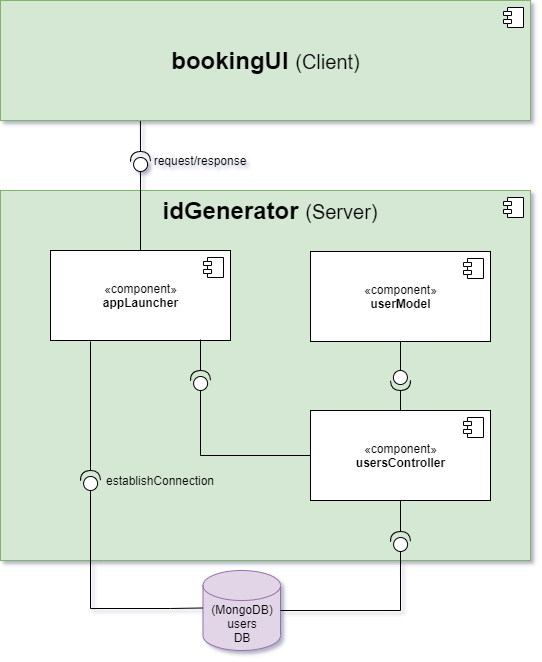

The diagram above was exported from draw.io. Its source (the exported page's mxGraphModel, read from the mxfile embedded in the PNG):
<mxGraphModel dx="1422" dy="-65" grid="1" gridSize="10" guides="1" tooltips="1" connect="1" arrows="1" fold="1" page="1" pageScale="1" pageWidth="1169" pageHeight="827" math="0" shadow="0">
  <root>
    <mxCell id="0" />
    <mxCell id="1" parent="0" />
    <mxCell id="2" style="edgeStyle=none;rounded=0;orthogonalLoop=1;jettySize=auto;html=1;shadow=0;endArrow=none;endFill=0;strokeColor=#000000;strokeWidth=1;entryX=0.264;entryY=0.983;entryDx=0;entryDy=0;entryPerimeter=0;" edge="1" source="12" target="6" parent="1">
      <mxGeometry relative="1" as="geometry">
        <mxPoint x="460" y="1009" as="targetPoint" />
      </mxGeometry>
    </mxCell>
    <mxCell id="3" value="" style="html=1;dropTarget=0;fillColor=#d5e8d4;strokeColor=#82b366;" vertex="1" parent="1">
      <mxGeometry x="320" y="1070" width="530" height="370" as="geometry" />
    </mxCell>
    <mxCell id="4" value="" style="shape=module;jettyWidth=8;jettyHeight=4;" vertex="1" parent="3">
      <mxGeometry x="1" width="20" height="20" relative="1" as="geometry">
        <mxPoint x="-27" y="7" as="offset" />
      </mxGeometry>
    </mxCell>
    <mxCell id="5" value="(MongoDB)&lt;br&gt;users&lt;br&gt;DB" style="shape=cylinder3;whiteSpace=wrap;html=1;boundedLbl=1;backgroundOutline=1;size=15;strokeColor=#9673a6;fillColor=#e1d5e7;" vertex="1" parent="1">
      <mxGeometry x="522.5" y="1450" width="77.5" height="80" as="geometry" />
    </mxCell>
    <mxCell id="6" value="&lt;font&gt;&lt;b style=&quot;font-size: 24px&quot;&gt;bookingUI &lt;/b&gt;&lt;font style=&quot;font-size: 20px&quot;&gt;(Client)&lt;/font&gt;&lt;/font&gt;" style="html=1;dropTarget=0;fillColor=#d5e8d4;strokeColor=#82b366;" vertex="1" parent="1">
      <mxGeometry x="320" y="880" width="530" height="120" as="geometry" />
    </mxCell>
    <mxCell id="7" value="" style="shape=module;jettyWidth=8;jettyHeight=4;" vertex="1" parent="6">
      <mxGeometry x="1" width="20" height="20" relative="1" as="geometry">
        <mxPoint x="-27" y="7" as="offset" />
      </mxGeometry>
    </mxCell>
    <mxCell id="8" value="&lt;b style=&quot;font-size: 24px&quot;&gt;idGenerator &lt;/b&gt;&lt;font style=&quot;font-size: 20px&quot;&gt;(Server)&lt;/font&gt;" style="text;html=1;strokeColor=none;fillColor=none;align=center;verticalAlign=middle;whiteSpace=wrap;rounded=0;" vertex="1" parent="1">
      <mxGeometry x="470" y="1080" width="240" height="20" as="geometry" />
    </mxCell>
    <mxCell id="9" value="«component»&lt;br&gt;&lt;b&gt;usersController&lt;/b&gt;" style="html=1;dropTarget=0;" vertex="1" parent="1">
      <mxGeometry x="630" y="1290" width="180" height="90" as="geometry" />
    </mxCell>
    <mxCell id="10" value="" style="shape=module;jettyWidth=8;jettyHeight=4;" vertex="1" parent="9">
      <mxGeometry x="1" width="20" height="20" relative="1" as="geometry">
        <mxPoint x="-27" y="7" as="offset" />
      </mxGeometry>
    </mxCell>
    <mxCell id="11" style="edgeStyle=none;rounded=0;orthogonalLoop=1;jettySize=auto;html=1;shadow=0;endArrow=none;endFill=0;strokeColor=#000000;strokeWidth=1;entryX=0.5;entryY=0;entryDx=0;entryDy=0;" edge="1" source="12" target="13" parent="1">
      <mxGeometry relative="1" as="geometry">
        <mxPoint x="460" y="1100" as="targetPoint" />
      </mxGeometry>
    </mxCell>
    <mxCell id="12" value="" style="shape=providedRequiredInterface;html=1;verticalLabelPosition=bottom;rotation=88;direction=west;" vertex="1" parent="1">
      <mxGeometry x="450" y="1031" width="20" height="20" as="geometry" />
    </mxCell>
    <mxCell id="13" value="«component»&lt;br&gt;&lt;b&gt;appLauncher&lt;/b&gt;" style="html=1;dropTarget=0;" vertex="1" parent="1">
      <mxGeometry x="370" y="1130" width="180" height="90" as="geometry" />
    </mxCell>
    <mxCell id="14" value="" style="shape=module;jettyWidth=8;jettyHeight=4;" vertex="1" parent="13">
      <mxGeometry x="1" width="20" height="20" relative="1" as="geometry">
        <mxPoint x="-27" y="7" as="offset" />
      </mxGeometry>
    </mxCell>
    <mxCell id="15" value="request/response" style="text;html=1;strokeColor=none;fillColor=none;align=center;verticalAlign=middle;whiteSpace=wrap;rounded=0;" vertex="1" parent="1">
      <mxGeometry x="500" y="1030" width="40" height="20" as="geometry" />
    </mxCell>
    <mxCell id="16" style="edgeStyle=none;rounded=0;orthogonalLoop=1;jettySize=auto;html=1;shadow=0;endArrow=none;endFill=0;strokeColor=#000000;strokeWidth=1;" edge="1" source="19" parent="1">
      <mxGeometry relative="1" as="geometry">
        <mxPoint x="720" y="1219" as="targetPoint" />
      </mxGeometry>
    </mxCell>
    <mxCell id="17" style="edgeStyle=none;rounded=0;orthogonalLoop=1;jettySize=auto;html=1;shadow=0;endArrow=none;endFill=0;strokeColor=#000000;strokeWidth=1;" edge="1" source="19" parent="1">
      <mxGeometry relative="1" as="geometry">
        <mxPoint x="720" y="1290" as="targetPoint" />
      </mxGeometry>
    </mxCell>
    <mxCell id="18" value="" style="edgeStyle=orthogonalEdgeStyle;rounded=0;orthogonalLoop=1;jettySize=auto;html=1;endArrow=none;endFill=0;" edge="1" source="19" target="9" parent="1">
      <mxGeometry relative="1" as="geometry" />
    </mxCell>
    <mxCell id="19" value="" style="shape=providedRequiredInterface;html=1;verticalLabelPosition=bottom;rotation=88;direction=east;" vertex="1" parent="1">
      <mxGeometry x="710" y="1250" width="20" height="20" as="geometry" />
    </mxCell>
    <mxCell id="20" value="«component»&lt;br&gt;&lt;b&gt;userModel&lt;/b&gt;" style="html=1;dropTarget=0;" vertex="1" parent="1">
      <mxGeometry x="630" y="1131" width="180" height="90" as="geometry" />
    </mxCell>
    <mxCell id="21" value="" style="shape=module;jettyWidth=8;jettyHeight=4;" vertex="1" parent="20">
      <mxGeometry x="1" width="20" height="20" relative="1" as="geometry">
        <mxPoint x="-27" y="7" as="offset" />
      </mxGeometry>
    </mxCell>
    <mxCell id="22" style="edgeStyle=none;rounded=0;orthogonalLoop=1;jettySize=auto;html=1;entryX=0.5;entryY=1;entryDx=0;entryDy=0;shadow=0;endArrow=none;endFill=0;strokeColor=#000000;strokeWidth=1;" edge="1" source="24" parent="1">
      <mxGeometry relative="1" as="geometry">
        <mxPoint x="720" y="1380" as="targetPoint" />
      </mxGeometry>
    </mxCell>
    <mxCell id="23" style="edgeStyle=none;rounded=0;orthogonalLoop=1;jettySize=auto;html=1;shadow=0;endArrow=none;endFill=0;strokeColor=#000000;strokeWidth=1;entryX=1;entryY=0.5;entryDx=0;entryDy=0;entryPerimeter=0;" edge="1" source="24" target="5" parent="1">
      <mxGeometry relative="1" as="geometry">
        <mxPoint x="760" y="1540" as="targetPoint" />
        <Array as="points">
          <mxPoint x="720" y="1490" />
        </Array>
      </mxGeometry>
    </mxCell>
    <mxCell id="24" value="" style="shape=providedRequiredInterface;html=1;verticalLabelPosition=bottom;rotation=88;direction=west;" vertex="1" parent="1">
      <mxGeometry x="710" y="1411" width="20" height="20" as="geometry" />
    </mxCell>
    <mxCell id="25" style="edgeStyle=none;rounded=0;orthogonalLoop=1;jettySize=auto;html=1;shadow=0;endArrow=none;endFill=0;strokeColor=#000000;strokeWidth=1;" edge="1" source="27" parent="1">
      <mxGeometry relative="1" as="geometry">
        <mxPoint x="520" y="1219" as="targetPoint" />
      </mxGeometry>
    </mxCell>
    <mxCell id="26" style="edgeStyle=none;rounded=0;orthogonalLoop=1;jettySize=auto;html=1;shadow=0;endArrow=none;endFill=0;strokeColor=#000000;strokeWidth=1;entryX=0;entryY=0.5;entryDx=0;entryDy=0;" edge="1" source="27" target="9" parent="1">
      <mxGeometry relative="1" as="geometry">
        <mxPoint x="520" y="1290" as="targetPoint" />
        <Array as="points">
          <mxPoint x="520" y="1335" />
        </Array>
      </mxGeometry>
    </mxCell>
    <mxCell id="27" value="" style="shape=providedRequiredInterface;html=1;verticalLabelPosition=bottom;rotation=88;direction=west;" vertex="1" parent="1">
      <mxGeometry x="510" y="1250" width="20" height="20" as="geometry" />
    </mxCell>
    <mxCell id="28" style="edgeStyle=none;rounded=0;orthogonalLoop=1;jettySize=auto;html=1;shadow=0;endArrow=none;endFill=0;strokeColor=#000000;strokeWidth=1;" edge="1" source="30" parent="1">
      <mxGeometry relative="1" as="geometry">
        <mxPoint x="410" y="1221" as="targetPoint" />
      </mxGeometry>
    </mxCell>
    <mxCell id="29" value="" style="edgeStyle=orthogonalEdgeStyle;rounded=0;orthogonalLoop=1;jettySize=auto;html=1;endArrow=none;endFill=0;entryX=0;entryY=0;entryDx=0;entryDy=37.5;entryPerimeter=0;" edge="1" source="30" target="5" parent="1">
      <mxGeometry relative="1" as="geometry">
        <mxPoint x="410" y="1292" as="targetPoint" />
        <Array as="points">
          <mxPoint x="410" y="1488" />
          <mxPoint x="490" y="1488" />
        </Array>
      </mxGeometry>
    </mxCell>
    <mxCell id="30" value="" style="shape=providedRequiredInterface;html=1;verticalLabelPosition=bottom;rotation=88;direction=west;" vertex="1" parent="1">
      <mxGeometry x="400" y="1350" width="20" height="20" as="geometry" />
    </mxCell>
    <mxCell id="31" value="establishConnection" style="text;html=1;strokeColor=none;fillColor=none;align=center;verticalAlign=middle;whiteSpace=wrap;rounded=0;" vertex="1" parent="1">
      <mxGeometry x="460" y="1350" width="40" height="20" as="geometry" />
    </mxCell>
  </root>
</mxGraphModel>